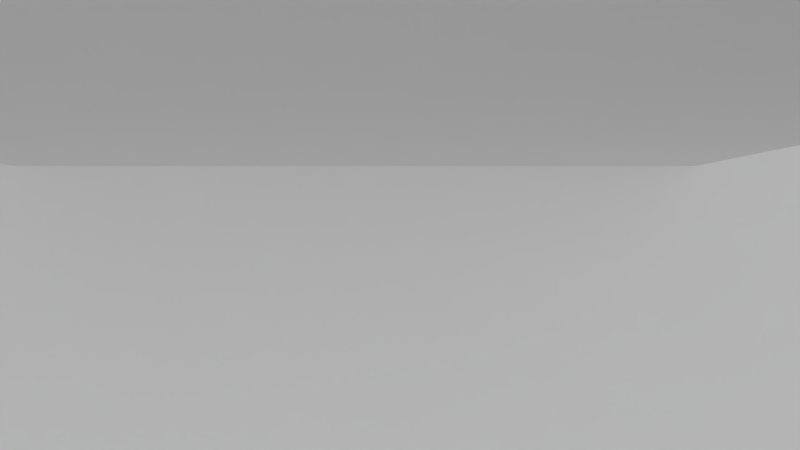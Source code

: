 # Source: test_joint_motor.blend  (saved by Blender 2.65.0; exported with 4.5.12 LTS)
import bpy
from mathutils import Matrix  # noqa: F401  (used for matrix-valued properties, if any)

bpy.ops.wm.read_factory_settings(use_empty=True)
scene = bpy.context.scene
scene.name = 'Scene'

# ---- collections
col_collection_1 = bpy.data.collections.new('Collection 1'); scene.collection.children.link(col_collection_1)
col_collection_6 = bpy.data.collections.new('Collection 6'); scene.collection.children.link(col_collection_6)
col_collection_10 = bpy.data.collections.new('Collection 10'); scene.collection.children.link(col_collection_10)
col_collection_10.hide_render = True
col_collection_10.hide_viewport = True

# ---- materials (node trees are filled in below, after node groups)
mat_spr_cube_2 = bpy.data.materials.new('spr_cube_2')
mat_spr_cube_2.alpha_threshold = 0.0
mat_spr_cube_2.use_transparent_shadow = False
mat_spr_cube_2.diffuse_color = (0.0, 0.07882, 1.0, 1.0)
mat_spr_cube_2.roughness = 0.5
mat_spr_cube_2.line_color = (0.0, 0.0, 0.0, 1.0)
mat_spr_cube = bpy.data.materials.new('spr_cube')
mat_spr_cube.alpha_threshold = 0.0
mat_spr_cube.use_transparent_shadow = False
mat_spr_cube.diffuse_color = (0.07658, 0.07658, 0.07658, 1.0)
mat_spr_cube.roughness = 0.5
mat_spr_cube.line_color = (0.0, 0.0, 0.0, 1.0)
mat_floor = bpy.data.materials.new('floor')
mat_floor.alpha_threshold = 0.0
mat_floor.use_transparent_shadow = False
mat_floor.roughness = 0.5
mat_floor.line_color = (0.0, 0.0, 0.0, 1.0)
mat_text = bpy.data.materials.new('Text')
mat_text.alpha_threshold = 0.0
mat_text.use_transparent_shadow = False
mat_text.roughness = 0.5
mat_text.line_color = (0.0, 0.0, 0.0, 1.0)

# ---- material node trees

# ---- world
world_world = bpy.data.worlds.new('World'); scene.world = world_world
world_world.color = (0.2395, 0.2395, 0.2395)
world_world.use_sun_shadow = False
world_world.sun_shadow_jitter_overblur = 0.0
world_world.cycles.sampling_method = 'MANUAL'
world_world.cycles.sample_map_resolution = 256

# ---- cameras
cam_camera_001 = bpy.data.cameras.new('Camera.001')
cam_camera_001.clip_end = 100.0
cam_camera_001.lens = 35.0
cam_camera_001.sensor_width = 32.0
cam_camera_001.sensor_height = 18.0
cam_camera_001.dof.focus_distance = 0.0
cam_camera_001.dof.aperture_fstop = 128.0

# ---- lights
light_sun_002 = bpy.data.lights.new('Sun.002', 'SUN')
light_sun_002.transmission_factor = 0.0
light_sun_002.angle = 1.571
light_sun_002.energy = 0.05
light_sun_002.shadow_buffer_clip_start = 0.5
light_sun_002.shadow_soft_size = 1.0
light_sun_002.shadow_cascade_max_distance = 1000.0
light_sun_002.cycles.use_multiple_importance_sampling = False
light_spot = bpy.data.lights.new('Spot', 'SPOT')
light_spot.transmission_factor = 0.0
light_spot.cutoff_distance = 185.2
light_spot.energy = 1000.0
light_spot.shadow_buffer_clip_start = 48.22
light_spot.shadow_soft_size = 1.0
light_spot.shadow_maximum_resolution = 0.006
light_spot.use_absolute_resolution = True
light_spot.spot_size = 0.3918
light_spot.cycles.use_multiple_importance_sampling = False
light_sun_001 = bpy.data.lights.new('Sun.001', 'SUN')
light_sun_001.transmission_factor = 0.0
light_sun_001.angle = 1.571
light_sun_001.energy = 0.2
light_sun_001.shadow_buffer_clip_start = 0.5
light_sun_001.shadow_soft_size = 1.0
light_sun_001.shadow_cascade_max_distance = 1000.0
light_sun_001.cycles.use_multiple_importance_sampling = False
light_sun = bpy.data.lights.new('Sun', 'SUN')
light_sun.transmission_factor = 0.0
light_sun.angle = 1.571
light_sun.energy = 0.9
light_sun.shadow_buffer_clip_start = 0.5
light_sun.shadow_soft_size = 1.0
light_sun.shadow_cascade_max_distance = 1000.0
light_sun.cycles.use_multiple_importance_sampling = False

# ---- meshes
me_cube_009 = bpy.data.meshes.new('Cube.009')
me_cube_009.from_pydata([(-0.4, -0.5, -3.3), (-0.4, 0.5, -3.3), (0.4, 0.5, -3.3), (0.4, -0.5, -3.3), (-0.4, -0.5, 3.3), (-0.4, 0.5, 3.3), (0.4, 0.5, 3.3), (0.4, -0.5, 3.3)], [], [(4, 5, 1, 0), (5, 6, 2, 1), (6, 7, 3, 2), (7, 4, 0, 3), (0, 1, 2, 3), (7, 6, 5, 4)])
_uv = me_cube_009.uv_layers.new(name='UVMap')
_uv.uv.foreach_set('vector', [0.6667, 0.3333, 0.3333, 0.3333, 0.3333, 2.924e-06, 0.6667, 2.745e-06, 0.3333, 0.3333, -6.234e-06, 0.3333, -6.353e-06, -1.274e-06, 0.3333, -1.304e-06, 1.0, 0.6667, 0.6667, 0.6667, 0.6667, 0.3333, 1.0, 0.3333, 0.667, 0.6667, 0.3333, 0.6667, 0.3333, 0.3333, 0.667, 0.3333, 0.6664, 0.3333, 0.6667, 3.213e-06, 1.0, 3.228e-06, 1.0, 0.3333, 0.3333, 0.3333, 0.3333, 0.6667, -3.528e-06, 0.6667, -3.483e-06, 0.3333])
me_cube_009.materials.append(mat_spr_cube_2)
me_cube_009.use_remesh_preserve_volume = False
me_cube_009.use_remesh_preserve_attributes = False
me_cube_009.use_mirror_vertex_groups = False
me_cube_009.update()
me_cube_008 = bpy.data.meshes.new('Cube.008')
me_cube_008.from_pydata([(-1.0, -1.0, -1.0), (-1.0, 1.0, -1.0), (1.0, 1.0, -1.0), (1.0, -1.0, -1.0), (-1.0, -1.0, 1.0), (-1.0, 1.0, 1.0), (1.0, 1.0, 1.0), (1.0, -1.0, 1.0)], [], [(4, 5, 1, 0), (5, 6, 2, 1), (6, 7, 3, 2), (7, 4, 0, 3), (0, 1, 2, 3), (7, 6, 5, 4)])
_uv = me_cube_008.uv_layers.new(name='UVMap')
_uv.uv.foreach_set('vector', [0.6667, 0.3333, 0.3333, 0.3333, 0.3333, 2.924e-06, 0.6667, 2.745e-06, 0.3333, 0.3333, -6.234e-06, 0.3333, -6.353e-06, -1.274e-06, 0.3333, -1.304e-06, 1.0, 0.6667, 0.6667, 0.6667, 0.6667, 0.3333, 1.0, 0.3333, 0.667, 0.6667, 0.3333, 0.6667, 0.3333, 0.3333, 0.667, 0.3333, 0.6664, 0.3333, 0.6667, 3.213e-06, 1.0, 3.228e-06, 1.0, 0.3333, 0.3333, 0.3333, 0.3333, 0.6667, -3.528e-06, 0.6667, -3.483e-06, 0.3333])
me_cube_008.materials.append(mat_spr_cube)
me_cube_008.use_remesh_preserve_volume = False
me_cube_008.use_remesh_preserve_attributes = False
me_cube_008.use_mirror_vertex_groups = False
me_cube_008.update()
me_cube_006 = bpy.data.meshes.new('Cube.006')
me_cube_006.from_pydata([(-1.0, -1.0, -1.0), (-1.0, 1.0, -1.0), (1.0, 1.0, -1.0), (1.0, -1.0, -1.0), (-1.0, -1.0, 1.0), (-1.0, 1.0, 1.0), (1.0, 1.0, 1.0), (1.0, -1.0, 1.0)], [], [(4, 5, 1, 0), (5, 6, 2, 1), (6, 7, 3, 2), (7, 4, 0, 3), (0, 1, 2, 3), (7, 6, 5, 4)])
_uv = me_cube_006.uv_layers.new(name='UVMap')
_uv.uv.foreach_set('vector', [0.6667, 0.3333, 0.3333, 0.3333, 0.3333, 2.924e-06, 0.6667, 2.745e-06, 0.3333, 0.3333, -6.234e-06, 0.3333, -6.353e-06, -1.274e-06, 0.3333, -1.304e-06, 1.0, 0.6667, 0.6667, 0.6667, 0.6667, 0.3333, 1.0, 0.3333, 0.667, 0.6667, 0.3333, 0.6667, 0.3333, 0.3333, 0.667, 0.3333, 0.6664, 0.3333, 0.6667, 3.213e-06, 1.0, 3.228e-06, 1.0, 0.3333, 0.3333, 0.3333, 0.3333, 0.6667, -3.528e-06, 0.6667, -3.483e-06, 0.3333])
me_cube_006.materials.append(mat_spr_cube)
me_cube_006.use_remesh_preserve_volume = False
me_cube_006.use_remesh_preserve_attributes = False
me_cube_006.use_mirror_vertex_groups = False
me_cube_006.update()
me_cube_002 = bpy.data.meshes.new('Cube.002')
me_cube_002.from_pydata([(-0.4, -0.5, -3.3), (-0.4, 0.5, -3.3), (0.4, 0.5, -3.3), (0.4, -0.5, -3.3), (-0.4, -0.5, 3.3), (-0.4, 0.5, 3.3), (0.4, 0.5, 3.3), (0.4, -0.5, 3.3)], [], [(4, 5, 1, 0), (5, 6, 2, 1), (6, 7, 3, 2), (7, 4, 0, 3), (0, 1, 2, 3), (7, 6, 5, 4)])
_uv = me_cube_002.uv_layers.new(name='UVMap')
_uv.uv.foreach_set('vector', [0.6667, 0.3333, 0.3333, 0.3333, 0.3333, 2.924e-06, 0.6667, 2.745e-06, 0.3333, 0.3333, -6.234e-06, 0.3333, -6.353e-06, -1.274e-06, 0.3333, -1.304e-06, 1.0, 0.6667, 0.6667, 0.6667, 0.6667, 0.3333, 1.0, 0.3333, 0.667, 0.6667, 0.3333, 0.6667, 0.3333, 0.3333, 0.667, 0.3333, 0.6664, 0.3333, 0.6667, 3.213e-06, 1.0, 3.228e-06, 1.0, 0.3333, 0.3333, 0.3333, 0.3333, 0.6667, -3.528e-06, 0.6667, -3.483e-06, 0.3333])
me_cube_002.materials.append(mat_spr_cube_2)
me_cube_002.use_remesh_preserve_volume = False
me_cube_002.use_remesh_preserve_attributes = False
me_cube_002.use_mirror_vertex_groups = False
me_cube_002.update()
me_cube_000 = bpy.data.meshes.new('Cube.000')
me_cube_000.from_pydata([(-0.4, -0.5, -3.3), (-0.4, 0.5, -3.3), (0.4, 0.5, -3.3), (0.4, -0.5, -3.3), (-0.4, -0.5, 3.3), (-0.4, 0.5, 3.3), (0.4, 0.5, 3.3), (0.4, -0.5, 3.3)], [], [(4, 5, 1, 0), (5, 6, 2, 1), (6, 7, 3, 2), (7, 4, 0, 3), (0, 1, 2, 3), (7, 6, 5, 4)])
_uv = me_cube_000.uv_layers.new(name='UVMap')
_uv.uv.foreach_set('vector', [0.6667, 0.3333, 0.3333, 0.3333, 0.3333, 2.924e-06, 0.6667, 2.745e-06, 0.3333, 0.3333, -6.234e-06, 0.3333, -6.353e-06, -1.274e-06, 0.3333, -1.304e-06, 1.0, 0.6667, 0.6667, 0.6667, 0.6667, 0.3333, 1.0, 0.3333, 0.667, 0.6667, 0.3333, 0.6667, 0.3333, 0.3333, 0.667, 0.3333, 0.6664, 0.3333, 0.6667, 3.213e-06, 1.0, 3.228e-06, 1.0, 0.3333, 0.3333, 0.3333, 0.3333, 0.6667, -3.528e-06, 0.6667, -3.483e-06, 0.3333])
me_cube_000.materials.append(mat_spr_cube_2)
me_cube_000.use_remesh_preserve_volume = False
me_cube_000.use_remesh_preserve_attributes = False
me_cube_000.use_mirror_vertex_groups = False
me_cube_000.update()
me_cube_004 = bpy.data.meshes.new('Cube.004')
me_cube_004.from_pydata([(7.5, 7.5, -7.5), (7.5, -7.5, -7.5), (-7.5, -7.5, -7.5), (-7.5, 7.5, -7.5), (7.5, 7.5, 7.5), (7.5, -7.5, 7.5), (-7.5, -7.5, 7.5), (-7.5, 7.5, 7.5)], [], [(0, 1, 2, 3), (4, 7, 6, 5), (0, 4, 5, 1), (1, 5, 6, 2), (2, 6, 7, 3), (4, 0, 3, 7)])
me_cube_004.materials.append(mat_floor)
me_cube_004.use_remesh_preserve_volume = False
me_cube_004.use_remesh_preserve_attributes = False
me_cube_004.use_mirror_vertex_groups = False
me_cube_004.update()
me_cube_003 = bpy.data.meshes.new('Cube.003')
me_cube_003.from_pydata([(-1.0, -1.0, -1.0), (-1.0, 1.0, -1.0), (1.0, 1.0, -1.0), (1.0, -1.0, -1.0), (-1.0, -1.0, 1.0), (-1.0, 1.0, 1.0), (1.0, 1.0, 1.0), (1.0, -1.0, 1.0)], [], [(4, 5, 1, 0), (5, 6, 2, 1), (6, 7, 3, 2), (7, 4, 0, 3), (0, 1, 2, 3), (7, 6, 5, 4)])
_uv = me_cube_003.uv_layers.new(name='UVMap')
_uv.uv.foreach_set('vector', [0.6667, 0.3333, 0.3333, 0.3333, 0.3333, 2.924e-06, 0.6667, 2.745e-06, 0.3333, 0.3333, -6.234e-06, 0.3333, -6.353e-06, -1.274e-06, 0.3333, -1.304e-06, 1.0, 0.6667, 0.6667, 0.6667, 0.6667, 0.3333, 1.0, 0.3333, 0.667, 0.6667, 0.3333, 0.6667, 0.3333, 0.3333, 0.667, 0.3333, 0.6664, 0.3333, 0.6667, 3.213e-06, 1.0, 3.228e-06, 1.0, 0.3333, 0.3333, 0.3333, 0.3333, 0.6667, -3.528e-06, 0.6667, -3.483e-06, 0.3333])
me_cube_003.materials.append(mat_spr_cube)
me_cube_003.use_remesh_preserve_volume = False
me_cube_003.use_remesh_preserve_attributes = False
me_cube_003.use_mirror_vertex_groups = False
me_cube_003.update()
me_cube_001 = bpy.data.meshes.new('Cube.001')
me_cube_001.from_pydata([(7.5, 7.5, -7.5), (7.5, -7.5, -7.5), (-7.5, -7.5, -7.5), (-7.5, 7.5, -7.5), (7.5, 7.5, 7.5), (7.5, -7.5, 7.5), (-7.5, -7.5, 7.5), (-7.5, 7.5, 7.5)], [], [(0, 1, 2, 3), (4, 7, 6, 5), (0, 4, 5, 1), (1, 5, 6, 2), (2, 6, 7, 3), (4, 0, 3, 7)])
me_cube_001.materials.append(mat_floor)
me_cube_001.use_remesh_preserve_volume = False
me_cube_001.use_remesh_preserve_attributes = False
me_cube_001.use_mirror_vertex_groups = False
me_cube_001.update()

# ---- curves / text
txt_text_002 = bpy.data.curves.new('Text.002', 'FONT')
txt_text_002.dimensions = '2D'
txt_text_002.body = 'Target Velocity'
txt_text_002.materials.append(mat_text)
txt_text_002.use_path_clamp = True
txt_text_002.bevel_resolution = 0
txt_text_001 = bpy.data.curves.new('Text.001', 'FONT')
txt_text_001.dimensions = '2D'
txt_text_001.body = 'Offset Force'
txt_text_001.materials.append(mat_text)
txt_text_001.use_path_clamp = True
txt_text_001.bevel_resolution = 0
txt_text = bpy.data.curves.new('Text', 'FONT')
txt_text.dimensions = '2D'
txt_text.body = 'No Friction\n(Damper=0)'
txt_text.materials.append(mat_text)
txt_text.use_path_clamp = True
txt_text.bevel_resolution = 0

# ---- objects
ob_motor_002 = bpy.data.objects.new('motor.002', me_cube_009)
ob_p_motor_002 = bpy.data.objects.new('p_motor.002', None)
ob_mount_002 = bpy.data.objects.new('mount.002', me_cube_008)
ob_p_mount_003 = bpy.data.objects.new('p_mount.003', None)
ob_mount_001 = bpy.data.objects.new('mount.001', me_cube_006)
ob_p_mount_002 = bpy.data.objects.new('p_mount.002', None)
ob_motor_001 = bpy.data.objects.new('motor.001', me_cube_002)
ob_p_motor_001 = bpy.data.objects.new('p_motor.001', None)
ob_motor = bpy.data.objects.new('motor', me_cube_000)
ob_p_motor = bpy.data.objects.new('p_motor', None)
ob_p_mount_001 = bpy.data.objects.new('p_mount.001', None)
ob_p_ball_003 = bpy.data.objects.new('p_ball.003', None)
ob_p_ball_002 = bpy.data.objects.new('p_ball.002', None)
ob_p_ball_001 = bpy.data.objects.new('p_ball.001', None)
ob_p_hinge_003 = bpy.data.objects.new('p_hinge.003', None)
ob_p_hinge_002 = bpy.data.objects.new('p_hinge.002', None)
ob_p_hinge_001 = bpy.data.objects.new('p_hinge.001', None)
ob_floor = bpy.data.objects.new('floor', me_cube_004)
ob_mount = bpy.data.objects.new('mount', me_cube_003)
ob_p_mount = bpy.data.objects.new('p_mount', None)
ob_floor_cube = bpy.data.objects.new('floor_Cube', me_cube_001)
ob_text_002 = bpy.data.objects.new('Text.002', txt_text_002)
ob_text_001 = bpy.data.objects.new('Text.001', txt_text_001)
ob_text = bpy.data.objects.new('Text', txt_text)
ob_sun_002 = bpy.data.objects.new('Sun.002', light_sun_002)
ob_spot = bpy.data.objects.new('Spot', light_spot)
ob_sun_001 = bpy.data.objects.new('Sun.001', light_sun_001)
ob_sun = bpy.data.objects.new('Sun', light_sun)
ob_camera = bpy.data.objects.new('Camera', cam_camera_001)

# ---- transforms, parenting, visibility, modifiers, constraints
ob_motor_002.location = (8.6, 7.5, -1.9)
ob_motor_002.rotation_mode = 'QUATERNION'
ob_motor_002.rotation_quaternion = (1.0, 0.0, 0.0, 0.0)
ob_motor_002.lineart.crease_threshold = 0.0
ob_p_motor_002.parent = ob_motor_002
ob_p_motor_002.location = (0.0, 0.0, 0.0)
ob_p_motor_002.rotation_mode = 'QUATERNION'
ob_p_motor_002.rotation_quaternion = (0.7071, 0.0, 0.7071, 9.501e-08)
ob_p_motor_002.empty_display_type = 'ARROWS'
ob_p_motor_002.empty_image_offset = (0.0, 0.0)
ob_p_motor_002.show_in_front = True
ob_p_motor_002.lineart.crease_threshold = 0.0
ob_mount_002.location = (6.3, 7.5, -1.9)
ob_mount_002.rotation_mode = 'QUATERNION'
ob_mount_002.rotation_quaternion = (1.0, 0.0, 0.0, 0.0)
ob_mount_002.lineart.crease_threshold = 0.0
ob_p_mount_003.parent = ob_mount_002
ob_p_mount_003.location = (0.0, 0.0, 0.0)
ob_p_mount_003.rotation_mode = 'QUATERNION'
ob_p_mount_003.rotation_quaternion = (1.0, 0.0, 0.0, 0.0)
ob_p_mount_003.empty_display_type = 'ARROWS'
ob_p_mount_003.empty_image_offset = (0.0, 0.0)
ob_p_mount_003.show_in_front = True
ob_p_mount_003.lineart.crease_threshold = 0.0
ob_mount_001.location = (6.3, -0.5, -1.9)
ob_mount_001.rotation_mode = 'QUATERNION'
ob_mount_001.rotation_quaternion = (1.0, 0.0, 0.0, 0.0)
ob_mount_001.lineart.crease_threshold = 0.0
ob_p_mount_002.parent = ob_mount_001
ob_p_mount_002.location = (0.0, 0.0, 0.0)
ob_p_mount_002.rotation_mode = 'QUATERNION'
ob_p_mount_002.rotation_quaternion = (1.0, 0.0, 0.0, 0.0)
ob_p_mount_002.empty_display_type = 'ARROWS'
ob_p_mount_002.empty_image_offset = (0.0, 0.0)
ob_p_mount_002.show_in_front = True
ob_p_mount_002.lineart.crease_threshold = 0.0
ob_motor_001.location = (8.6, -0.5, -1.9)
ob_motor_001.rotation_mode = 'QUATERNION'
ob_motor_001.rotation_quaternion = (1.0, 0.0, 0.0, 0.0)
ob_motor_001.lineart.crease_threshold = 0.0
ob_p_motor_001.parent = ob_motor_001
ob_p_motor_001.location = (0.0, 0.0, 0.0)
ob_p_motor_001.rotation_mode = 'QUATERNION'
ob_p_motor_001.rotation_quaternion = (0.7071, 0.0, 0.7071, 9.501e-08)
ob_p_motor_001.empty_display_type = 'ARROWS'
ob_p_motor_001.empty_image_offset = (0.0, 0.0)
ob_p_motor_001.show_in_front = True
ob_p_motor_001.lineart.crease_threshold = 0.0
ob_motor.location = (8.6, -9.5, -1.9)
ob_motor.rotation_mode = 'QUATERNION'
ob_motor.rotation_quaternion = (1.0, 0.0, 0.0, 0.0)
ob_motor.lineart.crease_threshold = 0.0
ob_p_motor.parent = ob_motor
ob_p_motor.location = (0.0, 0.0, 0.0)
ob_p_motor.rotation_mode = 'QUATERNION'
ob_p_motor.rotation_quaternion = (0.7071, 0.0, 0.7071, 9.501e-08)
ob_p_motor.empty_display_type = 'ARROWS'
ob_p_motor.empty_image_offset = (0.0, 0.0)
ob_p_motor.show_in_front = True
ob_p_motor.lineart.crease_threshold = 0.0
ob_p_mount_001.parent = ob_motor
ob_p_mount_001.location = (-0.9, 0.0, 0.0)
ob_p_mount_001.rotation_mode = 'QUATERNION'
ob_p_mount_001.rotation_quaternion = (0.7071, 0.0, 0.7071, 9.501e-08)
ob_p_mount_001.empty_display_type = 'ARROWS'
ob_p_mount_001.empty_image_offset = (0.0, 0.0)
ob_p_mount_001.hide_select = True
ob_p_mount_001.lineart.crease_threshold = 0.0
ob_p_ball_003.location = (0.0, 0.0, 1.5)
ob_p_ball_003.rotation_mode = 'QUATERNION'
ob_p_ball_003.rotation_quaternion = (1.0, 0.0, 0.0, 0.0)
ob_p_ball_003.empty_display_type = 'ARROWS'
ob_p_ball_003.empty_image_offset = (0.0, 0.0)
ob_p_ball_003.hide_select = True
ob_p_ball_003.lineart.crease_threshold = 0.0
ob_p_ball_002.location = (0.0, 0.0, 1.5)
ob_p_ball_002.rotation_mode = 'QUATERNION'
ob_p_ball_002.rotation_quaternion = (1.0, 0.0, 0.0, 0.0)
ob_p_ball_002.empty_display_type = 'ARROWS'
ob_p_ball_002.empty_image_offset = (0.0, 0.0)
ob_p_ball_002.hide_select = True
ob_p_ball_002.lineart.crease_threshold = 0.0
ob_p_ball_001.location = (0.0, 0.0, 1.5)
ob_p_ball_001.rotation_mode = 'QUATERNION'
ob_p_ball_001.rotation_quaternion = (1.0, 0.0, 0.0, 0.0)
ob_p_ball_001.empty_display_type = 'ARROWS'
ob_p_ball_001.empty_image_offset = (0.0, 0.0)
ob_p_ball_001.hide_select = True
ob_p_ball_001.lineart.crease_threshold = 0.0
ob_p_hinge_003.location = (0.0, 0.0, 1.5)
ob_p_hinge_003.rotation_mode = 'QUATERNION'
ob_p_hinge_003.rotation_quaternion = (0.7071, -0.7071, 0.0, 0.0)
ob_p_hinge_003.empty_display_type = 'ARROWS'
ob_p_hinge_003.empty_image_offset = (0.0, 0.0)
ob_p_hinge_003.hide_select = True
ob_p_hinge_003.lineart.crease_threshold = 0.0
ob_p_hinge_002.location = (0.0, 0.0, 1.5)
ob_p_hinge_002.rotation_mode = 'QUATERNION'
ob_p_hinge_002.rotation_quaternion = (0.7071, -0.7071, -1.57e-16, 0.0)
ob_p_hinge_002.empty_display_type = 'ARROWS'
ob_p_hinge_002.empty_image_offset = (0.0, 0.0)
ob_p_hinge_002.hide_select = True
ob_p_hinge_002.lineart.crease_threshold = 0.0
ob_p_hinge_001.location = (0.0, 0.0, 1.5)
ob_p_hinge_001.rotation_mode = 'QUATERNION'
ob_p_hinge_001.rotation_quaternion = (0.7071, -0.7071, -1.57e-16, 0.0)
ob_p_hinge_001.empty_display_type = 'ARROWS'
ob_p_hinge_001.empty_image_offset = (0.0, 0.0)
ob_p_hinge_001.hide_select = True
ob_p_hinge_001.lineart.crease_threshold = 0.0
ob_floor.location = (-0.4688, -1.0, -20.75)
ob_floor.rotation_mode = 'QUATERNION'
ob_floor.rotation_quaternion = (1.0, 0.0, 0.0, 0.0)
ob_floor.scale = (4.0, 4.0, 0.2)
ob_floor.lineart.crease_threshold = 0.0
ob_mount.location = (6.3, -9.5, -1.9)
ob_mount.rotation_mode = 'QUATERNION'
ob_mount.rotation_quaternion = (1.0, 0.0, 0.0, 0.0)
ob_mount.lineart.crease_threshold = 0.0
ob_p_mount.parent = ob_mount
ob_p_mount.location = (0.0, 0.0, 0.0)
ob_p_mount.rotation_mode = 'QUATERNION'
ob_p_mount.rotation_quaternion = (1.0, 0.0, 0.0, 0.0)
ob_p_mount.empty_display_type = 'ARROWS'
ob_p_mount.empty_image_offset = (0.0, 0.0)
ob_p_mount.show_in_front = True
ob_p_mount.lineart.crease_threshold = 0.0
ob_floor_cube.location = (-0.4688, -1.0, -11.75)
ob_floor_cube.rotation_mode = 'QUATERNION'
ob_floor_cube.rotation_quaternion = (1.0, 0.0, 0.0, 0.0)
ob_floor_cube.lineart.crease_threshold = 0.0
ob_text_002.location = (4.0, 5.0, 3.0)
ob_text_002.rotation_euler = (1.571, 0.0, 1.571)
ob_text_002.lineart.crease_threshold = 0.0
ob_text_001.location = (4.0, -3.0, 3.0)
ob_text_001.rotation_euler = (1.571, 0.0, 1.571)
ob_text_001.lineart.crease_threshold = 0.0
ob_text.location = (4.0, -12.0, 3.0)
ob_text.rotation_euler = (1.571, 0.0, 1.571)
ob_text.lineart.crease_threshold = 0.0
ob_sun_002.location = (0.78, -21.92, -35.68)
ob_sun_002.rotation_mode = 'QUATERNION'
ob_sun_002.rotation_quaternion = (-7.55e-08, 0.0, 1.0, 1.344e-07)
ob_sun_002.hide_viewport = True
ob_sun_002.lineart.crease_threshold = 0.0
ob_spot.location = (2.328, 1.882, 84.55)
ob_spot.rotation_mode = 'QUATERNION'
ob_spot.rotation_quaternion = (1.0, 0.0, 0.0, 0.0)
ob_spot.hide_viewport = True
ob_spot.lineart.crease_threshold = 0.0
ob_sun_001.location = (-18.03, -21.92, 12.77)
ob_sun_001.rotation_mode = 'QUATERNION'
ob_sun_001.rotation_quaternion = (1.0, 0.0, 0.0, 0.0)
ob_sun_001.hide_viewport = True
ob_sun_001.lineart.crease_threshold = 0.0
ob_sun.location = (14.42, 16.06, 14.06)
ob_sun.rotation_mode = 'QUATERNION'
ob_sun.rotation_quaternion = (0.9829, 0.1271, 0.1324, -0.01712)
ob_sun.hide_viewport = True
ob_sun.lineart.crease_threshold = 0.0
ob_camera.location = (0.5278, -9.8, -0.009724)
ob_camera.rotation_mode = 'QUATERNION'
ob_camera.rotation_quaternion = (1.0, 0.0, 0.0, 0.0)
ob_camera.lineart.crease_threshold = 0.0

# ---- collection membership
col_collection_1.objects.link(ob_motor_002)
col_collection_1.objects.link(ob_p_motor_002)
col_collection_1.objects.link(ob_mount_002)
col_collection_1.objects.link(ob_p_mount_003)
col_collection_1.objects.link(ob_mount_001)
col_collection_1.objects.link(ob_p_mount_002)
col_collection_1.objects.link(ob_motor_001)
col_collection_1.objects.link(ob_p_motor_001)
col_collection_1.objects.link(ob_motor)
col_collection_1.objects.link(ob_p_motor)
col_collection_1.objects.link(ob_p_mount_001)
col_collection_1.objects.link(ob_p_ball_003)
col_collection_1.objects.link(ob_p_ball_002)
col_collection_1.objects.link(ob_p_ball_001)
col_collection_1.objects.link(ob_p_hinge_003)
col_collection_1.objects.link(ob_p_hinge_002)
col_collection_1.objects.link(ob_p_hinge_001)
col_collection_1.objects.link(ob_floor)
col_collection_1.objects.link(ob_mount)
col_collection_1.objects.link(ob_p_mount)
col_collection_1.objects.link(ob_floor_cube)
col_collection_6.objects.link(ob_text_002)
col_collection_6.objects.link(ob_text_001)
col_collection_6.objects.link(ob_text)
col_collection_6.objects.link(ob_p_motor_002)
col_collection_6.objects.link(ob_p_mount_003)
col_collection_6.objects.link(ob_p_mount_002)
col_collection_6.objects.link(ob_p_motor_001)
col_collection_6.objects.link(ob_p_motor)
col_collection_6.objects.link(ob_p_mount_001)
col_collection_6.objects.link(ob_p_ball_003)
col_collection_6.objects.link(ob_p_ball_002)
col_collection_6.objects.link(ob_p_ball_001)
col_collection_6.objects.link(ob_p_hinge_003)
col_collection_6.objects.link(ob_p_hinge_002)
col_collection_6.objects.link(ob_p_hinge_001)
col_collection_6.objects.link(ob_sun_002)
col_collection_6.objects.link(ob_p_mount)
col_collection_6.objects.link(ob_spot)
col_collection_6.objects.link(ob_sun_001)
col_collection_6.objects.link(ob_sun)
col_collection_10.objects.link(ob_camera)

# ---- scene / render settings (as saved in the file)
scene.camera = ob_camera
scene.frame_start = 0; scene.frame_end = 30; scene.frame_set(0)
scene.render.engine = 'BLENDER_EEVEE_NEXT'
scene.render.image_settings.color_mode = 'RGB'
scene.render.image_settings.compression = 90
scene.render.resolution_percentage = 50
scene.render.dither_intensity = 0.0
scene.render.bake_margin = 2
scene.render.bake_bias = 0.0
scene.cycles.use_denoising = False
scene.cycles.samples = 10
scene.cycles.sampling_pattern = 'TABULATED_SOBOL'
scene.cycles.light_sampling_threshold = 0.0
scene.cycles.use_adaptive_sampling = False
scene.cycles.use_light_tree = False
scene.cycles.blur_glossy = 0.0
scene.cycles.volume_bounces = 1
scene.cycles.pixel_filter_type = 'GAUSSIAN'
scene.cycles.sample_clamp_indirect = 0.0
scene.view_settings.view_transform = 'Standard'
bpy.context.view_layer.update()
